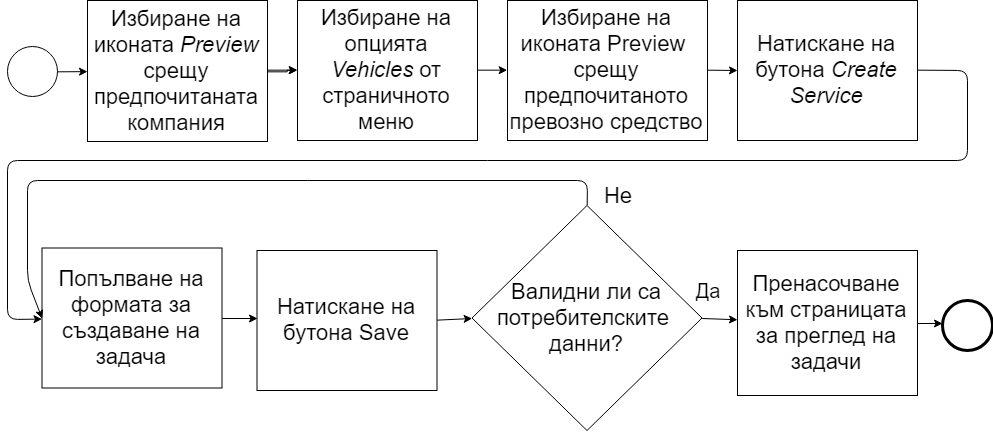

The diagram above was exported from draw.io. Its source (the exported page's mxGraphModel, read from the mxfile embedded in the PNG):
<mxGraphModel dx="2672" dy="1192" grid="1" gridSize="10" guides="1" tooltips="1" connect="1" arrows="1" fold="1" page="1" pageScale="1" pageWidth="850" pageHeight="1100" math="0" shadow="0">
  <root>
    <mxCell id="0" />
    <mxCell id="1" parent="0" />
    <mxCell id="z40L4h6QR1YR71IdFEYG-1" value="" style="ellipse;whiteSpace=wrap;html=1;aspect=fixed;" vertex="1" parent="1">
      <mxGeometry x="-250" y="95.5" width="50" height="50" as="geometry" />
    </mxCell>
    <mxCell id="z40L4h6QR1YR71IdFEYG-52" value="" style="edgeStyle=orthogonalEdgeStyle;rounded=0;orthogonalLoop=1;jettySize=auto;html=1;" edge="1" parent="1" source="z40L4h6QR1YR71IdFEYG-3" target="z40L4h6QR1YR71IdFEYG-44">
      <mxGeometry relative="1" as="geometry" />
    </mxCell>
    <mxCell id="z40L4h6QR1YR71IdFEYG-3" value="&lt;font style=&quot;font-size: 22px&quot;&gt;Избиране на иконата &lt;i&gt;Preview &lt;/i&gt;срещу предпочитаната компания&lt;/font&gt;" style="rounded=0;whiteSpace=wrap;html=1;" vertex="1" parent="1">
      <mxGeometry x="-170" y="50" width="180" height="141" as="geometry" />
    </mxCell>
    <mxCell id="z40L4h6QR1YR71IdFEYG-6" value="&lt;font style=&quot;font-size: 22px&quot;&gt;Пренасочване към страницата за преглед на задачи&lt;/font&gt;" style="rounded=0;whiteSpace=wrap;html=1;" vertex="1" parent="1">
      <mxGeometry x="480" y="300" width="180" height="145" as="geometry" />
    </mxCell>
    <mxCell id="z40L4h6QR1YR71IdFEYG-9" value="" style="endArrow=classic;html=1;exitX=1;exitY=0.5;exitDx=0;exitDy=0;" edge="1" parent="1" source="z40L4h6QR1YR71IdFEYG-49">
      <mxGeometry width="50" height="50" relative="1" as="geometry">
        <mxPoint x="640" y="120" as="sourcePoint" />
        <mxPoint x="480" y="120" as="targetPoint" />
      </mxGeometry>
    </mxCell>
    <mxCell id="z40L4h6QR1YR71IdFEYG-10" value="&lt;font style=&quot;font-size: 22px&quot;&gt;Натискане на бутона &lt;i&gt;Create Service&lt;/i&gt;&lt;/font&gt;&lt;br&gt;" style="rounded=0;whiteSpace=wrap;html=1;" vertex="1" parent="1">
      <mxGeometry x="480" y="50" width="180" height="140" as="geometry" />
    </mxCell>
    <mxCell id="z40L4h6QR1YR71IdFEYG-21" value="&lt;span style=&quot;font-size: 22px&quot;&gt;Попълване на формата за създаване на задача&lt;br&gt;&lt;/span&gt;" style="rounded=0;whiteSpace=wrap;html=1;" vertex="1" parent="1">
      <mxGeometry x="-215.5" y="297.5" width="180" height="140" as="geometry" />
    </mxCell>
    <mxCell id="z40L4h6QR1YR71IdFEYG-30" value="&lt;font style=&quot;font-size: 22px&quot;&gt;Валидни ли са потребителските &lt;br&gt;данни?&lt;/font&gt;" style="rhombus;whiteSpace=wrap;html=1;" vertex="1" parent="1">
      <mxGeometry x="214.5" y="255" width="230" height="225" as="geometry" />
    </mxCell>
    <mxCell id="z40L4h6QR1YR71IdFEYG-33" value="" style="endArrow=classic;html=1;exitX=1;exitY=0.5;exitDx=0;exitDy=0;entryX=0;entryY=0.5;entryDx=0;entryDy=0;" edge="1" parent="1" source="z40L4h6QR1YR71IdFEYG-3" target="z40L4h6QR1YR71IdFEYG-44">
      <mxGeometry width="50" height="50" relative="1" as="geometry">
        <mxPoint x="-30" y="310" as="sourcePoint" />
        <mxPoint x="30" y="120" as="targetPoint" />
      </mxGeometry>
    </mxCell>
    <mxCell id="z40L4h6QR1YR71IdFEYG-34" value="" style="endArrow=classic;html=1;exitX=0.5;exitY=0;exitDx=0;exitDy=0;entryX=0;entryY=0.5;entryDx=0;entryDy=0;" edge="1" parent="1" source="z40L4h6QR1YR71IdFEYG-30" target="z40L4h6QR1YR71IdFEYG-21">
      <mxGeometry width="50" height="50" relative="1" as="geometry">
        <mxPoint x="204.66666666666697" y="370.3333333333335" as="sourcePoint" />
        <mxPoint x="245" y="369" as="targetPoint" />
        <Array as="points">
          <mxPoint x="330" y="230" />
          <mxPoint x="-230" y="230" />
          <mxPoint x="-230" y="330" />
        </Array>
      </mxGeometry>
    </mxCell>
    <mxCell id="z40L4h6QR1YR71IdFEYG-35" value="" style="shape=mxgraph.bpmn.shape;html=1;verticalLabelPosition=bottom;labelBackgroundColor=#ffffff;verticalAlign=top;align=center;perimeter=ellipsePerimeter;outlineConnect=0;outline=end;symbol=general;" vertex="1" parent="1">
      <mxGeometry x="685" y="350" width="50" height="50" as="geometry" />
    </mxCell>
    <mxCell id="z40L4h6QR1YR71IdFEYG-36" value="" style="endArrow=classic;html=1;exitX=1;exitY=0.5;exitDx=0;exitDy=0;" edge="1" parent="1" source="z40L4h6QR1YR71IdFEYG-6">
      <mxGeometry width="50" height="50" relative="1" as="geometry">
        <mxPoint x="435" y="680" as="sourcePoint" />
        <mxPoint x="685" y="373" as="targetPoint" />
      </mxGeometry>
    </mxCell>
    <mxCell id="z40L4h6QR1YR71IdFEYG-38" value="&lt;font style=&quot;font-size: 20px&quot;&gt;Да&lt;/font&gt;" style="text;html=1;strokeColor=none;fillColor=none;align=center;verticalAlign=middle;whiteSpace=wrap;rounded=0;" vertex="1" parent="1">
      <mxGeometry x="430" y="330" width="40" height="20" as="geometry" />
    </mxCell>
    <mxCell id="z40L4h6QR1YR71IdFEYG-44" value="&lt;font style=&quot;font-size: 22px&quot;&gt;Избиране на опцията &lt;i&gt;Vehicles&amp;nbsp;&lt;/i&gt;от страничното меню&lt;/font&gt;" style="rounded=0;whiteSpace=wrap;html=1;" vertex="1" parent="1">
      <mxGeometry x="40" y="50" width="180" height="140" as="geometry" />
    </mxCell>
    <mxCell id="z40L4h6QR1YR71IdFEYG-49" value="&lt;font style=&quot;font-size: 22px&quot;&gt;Избиране на иконата Preview&lt;i&gt;&amp;nbsp;&lt;br&gt;&lt;/i&gt;срещу предпочитаното превозно средство&lt;/font&gt;" style="rounded=0;whiteSpace=wrap;html=1;" vertex="1" parent="1">
      <mxGeometry x="250" y="50" width="200" height="140" as="geometry" />
    </mxCell>
    <mxCell id="z40L4h6QR1YR71IdFEYG-54" value="" style="endArrow=classic;html=1;exitX=1;exitY=0.5;exitDx=0;exitDy=0;" edge="1" parent="1" source="z40L4h6QR1YR71IdFEYG-1" target="z40L4h6QR1YR71IdFEYG-3">
      <mxGeometry width="50" height="50" relative="1" as="geometry">
        <mxPoint x="-250" y="370" as="sourcePoint" />
        <mxPoint x="-200" y="320" as="targetPoint" />
      </mxGeometry>
    </mxCell>
    <mxCell id="z40L4h6QR1YR71IdFEYG-55" value="" style="endArrow=classic;html=1;exitX=1;exitY=0.5;exitDx=0;exitDy=0;entryX=0;entryY=0.5;entryDx=0;entryDy=0;" edge="1" parent="1" source="z40L4h6QR1YR71IdFEYG-44" target="z40L4h6QR1YR71IdFEYG-49">
      <mxGeometry width="50" height="50" relative="1" as="geometry">
        <mxPoint x="-250" y="370" as="sourcePoint" />
        <mxPoint x="-200" y="320" as="targetPoint" />
      </mxGeometry>
    </mxCell>
    <mxCell id="z40L4h6QR1YR71IdFEYG-60" value="" style="endArrow=classic;html=1;exitX=1;exitY=0.5;exitDx=0;exitDy=0;" edge="1" parent="1" source="z40L4h6QR1YR71IdFEYG-10" target="z40L4h6QR1YR71IdFEYG-21">
      <mxGeometry width="50" height="50" relative="1" as="geometry">
        <mxPoint x="350" y="370" as="sourcePoint" />
        <mxPoint x="400" y="320" as="targetPoint" />
        <Array as="points">
          <mxPoint x="710" y="120" />
          <mxPoint x="710" y="210" />
          <mxPoint x="-250" y="210" />
          <mxPoint x="-250" y="369" />
        </Array>
      </mxGeometry>
    </mxCell>
    <mxCell id="z40L4h6QR1YR71IdFEYG-65" value="" style="endArrow=classic;html=1;exitX=1;exitY=0.5;exitDx=0;exitDy=0;" edge="1" parent="1" source="z40L4h6QR1YR71IdFEYG-30" target="z40L4h6QR1YR71IdFEYG-6">
      <mxGeometry width="50" height="50" relative="1" as="geometry">
        <mxPoint x="-315" y="820" as="sourcePoint" />
        <mxPoint x="-265" y="770" as="targetPoint" />
      </mxGeometry>
    </mxCell>
    <mxCell id="z40L4h6QR1YR71IdFEYG-68" value="&lt;font style=&quot;font-size: 22px&quot;&gt;Натискане на бутона Save&lt;/font&gt;&lt;br&gt;" style="rounded=0;whiteSpace=wrap;html=1;" vertex="1" parent="1">
      <mxGeometry x="-0.5" y="300" width="180" height="140" as="geometry" />
    </mxCell>
    <mxCell id="z40L4h6QR1YR71IdFEYG-69" value="" style="endArrow=classic;html=1;exitX=1;exitY=0.5;exitDx=0;exitDy=0;entryX=0;entryY=0.5;entryDx=0;entryDy=0;" edge="1" parent="1" source="z40L4h6QR1YR71IdFEYG-68" target="z40L4h6QR1YR71IdFEYG-30">
      <mxGeometry width="50" height="50" relative="1" as="geometry">
        <mxPoint x="-315" y="820" as="sourcePoint" />
        <mxPoint x="-265" y="770" as="targetPoint" />
      </mxGeometry>
    </mxCell>
    <mxCell id="z40L4h6QR1YR71IdFEYG-72" value="&lt;font style=&quot;font-size: 22px&quot;&gt;Не&lt;/font&gt;" style="text;html=1;strokeColor=none;fillColor=none;align=center;verticalAlign=middle;whiteSpace=wrap;rounded=0;" vertex="1" parent="1">
      <mxGeometry x="339.5" y="235" width="40" height="20" as="geometry" />
    </mxCell>
    <mxCell id="z40L4h6QR1YR71IdFEYG-79" value="" style="endArrow=classic;html=1;exitX=1;exitY=0.5;exitDx=0;exitDy=0;" edge="1" parent="1" source="z40L4h6QR1YR71IdFEYG-21">
      <mxGeometry width="50" height="50" relative="1" as="geometry">
        <mxPoint x="-300" y="550" as="sourcePoint" />
        <mxPoint y="368" as="targetPoint" />
      </mxGeometry>
    </mxCell>
  </root>
</mxGraphModel>